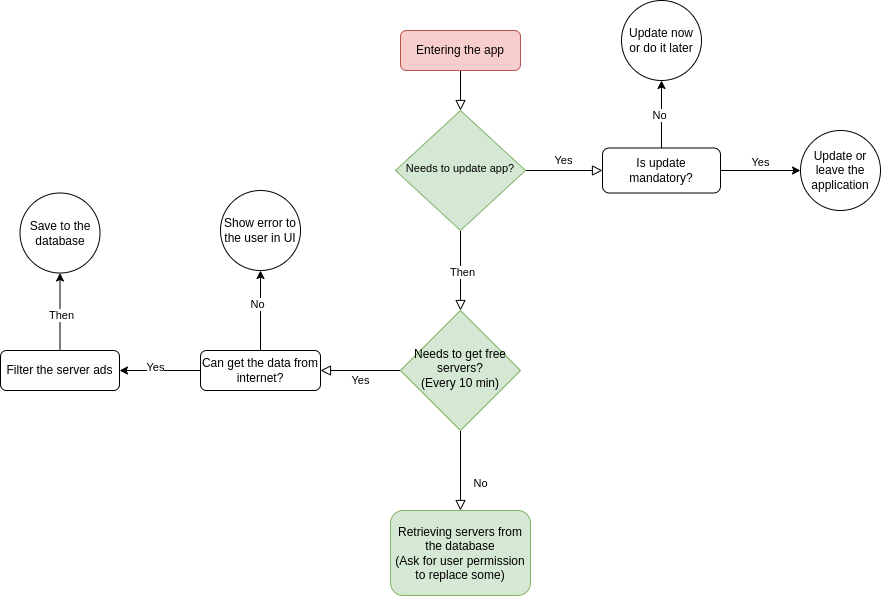

The diagram above was exported from draw.io. Its source (the exported page's mxGraphModel, read from the mxfile embedded in the PNG):
<mxGraphModel dx="1560" dy="380" grid="1" gridSize="10" guides="1" tooltips="1" connect="1" arrows="1" fold="1" page="1" pageScale="1" pageWidth="827" pageHeight="1169" math="0" shadow="0">
  <root>
    <mxCell id="WIyWlLk6GJQsqaUBKTNV-0" />
    <mxCell id="WIyWlLk6GJQsqaUBKTNV-1" parent="WIyWlLk6GJQsqaUBKTNV-0" />
    <mxCell id="WIyWlLk6GJQsqaUBKTNV-2" value="" style="rounded=0;html=1;jettySize=auto;orthogonalLoop=1;fontSize=11;endArrow=block;endFill=0;endSize=8;strokeWidth=1;shadow=0;labelBackgroundColor=none;edgeStyle=orthogonalEdgeStyle;" parent="WIyWlLk6GJQsqaUBKTNV-1" source="WIyWlLk6GJQsqaUBKTNV-3" target="WIyWlLk6GJQsqaUBKTNV-6" edge="1">
      <mxGeometry relative="1" as="geometry" />
    </mxCell>
    <mxCell id="WIyWlLk6GJQsqaUBKTNV-3" value="Entering the app" style="rounded=1;whiteSpace=wrap;html=1;fontSize=12;glass=0;strokeWidth=1;shadow=0;fillColor=#f8cecc;strokeColor=#b85450;" parent="WIyWlLk6GJQsqaUBKTNV-1" vertex="1">
      <mxGeometry x="160" y="80" width="120" height="40" as="geometry" />
    </mxCell>
    <mxCell id="WIyWlLk6GJQsqaUBKTNV-4" value="" style="rounded=0;html=1;jettySize=auto;orthogonalLoop=1;fontSize=11;endArrow=block;endFill=0;endSize=8;strokeWidth=1;shadow=0;labelBackgroundColor=none;edgeStyle=orthogonalEdgeStyle;" parent="WIyWlLk6GJQsqaUBKTNV-1" source="WIyWlLk6GJQsqaUBKTNV-6" target="WIyWlLk6GJQsqaUBKTNV-10" edge="1">
      <mxGeometry y="20" relative="1" as="geometry">
        <mxPoint as="offset" />
      </mxGeometry>
    </mxCell>
    <mxCell id="5FkWcyQuyC8ozuEyc9cX-11" value="Then" style="edgeLabel;html=1;align=center;verticalAlign=middle;resizable=0;points=[];" vertex="1" connectable="0" parent="WIyWlLk6GJQsqaUBKTNV-4">
      <mxGeometry x="0.05" y="2" relative="1" as="geometry">
        <mxPoint as="offset" />
      </mxGeometry>
    </mxCell>
    <mxCell id="WIyWlLk6GJQsqaUBKTNV-5" value="Yes" style="edgeStyle=orthogonalEdgeStyle;rounded=0;html=1;jettySize=auto;orthogonalLoop=1;fontSize=11;endArrow=block;endFill=0;endSize=8;strokeWidth=1;shadow=0;labelBackgroundColor=none;" parent="WIyWlLk6GJQsqaUBKTNV-1" source="WIyWlLk6GJQsqaUBKTNV-6" target="WIyWlLk6GJQsqaUBKTNV-7" edge="1">
      <mxGeometry y="10" relative="1" as="geometry">
        <mxPoint as="offset" />
      </mxGeometry>
    </mxCell>
    <mxCell id="WIyWlLk6GJQsqaUBKTNV-6" value="&lt;font style=&quot;font-size: 11px;&quot;&gt;Needs to update app?&lt;br&gt;&lt;/font&gt;" style="rhombus;whiteSpace=wrap;html=1;shadow=0;fontFamily=Helvetica;fontSize=12;align=center;strokeWidth=1;spacing=6;spacingTop=-4;fillColor=#d5e8d4;strokeColor=#82b366;" parent="WIyWlLk6GJQsqaUBKTNV-1" vertex="1">
      <mxGeometry x="155" y="160" width="130" height="120" as="geometry" />
    </mxCell>
    <mxCell id="5FkWcyQuyC8ozuEyc9cX-4" value="" style="edgeStyle=orthogonalEdgeStyle;rounded=0;orthogonalLoop=1;jettySize=auto;html=1;" edge="1" parent="WIyWlLk6GJQsqaUBKTNV-1" source="WIyWlLk6GJQsqaUBKTNV-7" target="5FkWcyQuyC8ozuEyc9cX-3">
      <mxGeometry relative="1" as="geometry" />
    </mxCell>
    <mxCell id="5FkWcyQuyC8ozuEyc9cX-6" value="Yes" style="edgeLabel;html=1;align=center;verticalAlign=middle;resizable=0;points=[];" vertex="1" connectable="0" parent="5FkWcyQuyC8ozuEyc9cX-4">
      <mxGeometry x="-0.0095" y="8" relative="1" as="geometry">
        <mxPoint as="offset" />
      </mxGeometry>
    </mxCell>
    <mxCell id="5FkWcyQuyC8ozuEyc9cX-9" value="" style="edgeStyle=orthogonalEdgeStyle;rounded=0;orthogonalLoop=1;jettySize=auto;html=1;" edge="1" parent="WIyWlLk6GJQsqaUBKTNV-1" source="WIyWlLk6GJQsqaUBKTNV-7" target="5FkWcyQuyC8ozuEyc9cX-8">
      <mxGeometry relative="1" as="geometry" />
    </mxCell>
    <mxCell id="5FkWcyQuyC8ozuEyc9cX-10" value="No" style="edgeLabel;html=1;align=center;verticalAlign=middle;resizable=0;points=[];" vertex="1" connectable="0" parent="5FkWcyQuyC8ozuEyc9cX-9">
      <mxGeometry x="-0.0462" y="2" relative="1" as="geometry">
        <mxPoint as="offset" />
      </mxGeometry>
    </mxCell>
    <mxCell id="WIyWlLk6GJQsqaUBKTNV-7" value="Is update mandatory?" style="rounded=1;whiteSpace=wrap;html=1;fontSize=12;glass=0;strokeWidth=1;shadow=0;" parent="WIyWlLk6GJQsqaUBKTNV-1" vertex="1">
      <mxGeometry x="362" y="197.5" width="118" height="45" as="geometry" />
    </mxCell>
    <mxCell id="WIyWlLk6GJQsqaUBKTNV-8" value="No" style="rounded=0;html=1;jettySize=auto;orthogonalLoop=1;fontSize=11;endArrow=block;endFill=0;endSize=8;strokeWidth=1;shadow=0;labelBackgroundColor=none;edgeStyle=orthogonalEdgeStyle;" parent="WIyWlLk6GJQsqaUBKTNV-1" source="WIyWlLk6GJQsqaUBKTNV-10" target="WIyWlLk6GJQsqaUBKTNV-11" edge="1">
      <mxGeometry x="0.3333" y="20" relative="1" as="geometry">
        <mxPoint as="offset" />
      </mxGeometry>
    </mxCell>
    <mxCell id="WIyWlLk6GJQsqaUBKTNV-9" value="Yes" style="edgeStyle=orthogonalEdgeStyle;rounded=0;html=1;jettySize=auto;orthogonalLoop=1;fontSize=11;endArrow=block;endFill=0;endSize=8;strokeWidth=1;shadow=0;labelBackgroundColor=none;" parent="WIyWlLk6GJQsqaUBKTNV-1" source="WIyWlLk6GJQsqaUBKTNV-10" target="WIyWlLk6GJQsqaUBKTNV-12" edge="1">
      <mxGeometry y="10" relative="1" as="geometry">
        <mxPoint as="offset" />
      </mxGeometry>
    </mxCell>
    <mxCell id="WIyWlLk6GJQsqaUBKTNV-10" value="Needs to get free servers?&lt;br&gt;(Every 10 min)" style="rhombus;whiteSpace=wrap;html=1;shadow=0;fontFamily=Helvetica;fontSize=12;align=center;strokeWidth=1;spacing=6;spacingTop=-4;fillColor=#d5e8d4;strokeColor=#82b366;" parent="WIyWlLk6GJQsqaUBKTNV-1" vertex="1">
      <mxGeometry x="160" y="360" width="120" height="120" as="geometry" />
    </mxCell>
    <mxCell id="WIyWlLk6GJQsqaUBKTNV-11" value="Retrieving servers from the database&lt;br&gt;(Ask for user permission to replace some)" style="rounded=1;whiteSpace=wrap;html=1;fontSize=12;glass=0;strokeWidth=1;shadow=0;fillColor=#d5e8d4;strokeColor=#82b366;" parent="WIyWlLk6GJQsqaUBKTNV-1" vertex="1">
      <mxGeometry x="150" y="560" width="140" height="85" as="geometry" />
    </mxCell>
    <mxCell id="5FkWcyQuyC8ozuEyc9cX-13" value="" style="edgeStyle=orthogonalEdgeStyle;rounded=0;orthogonalLoop=1;jettySize=auto;html=1;" edge="1" parent="WIyWlLk6GJQsqaUBKTNV-1" source="WIyWlLk6GJQsqaUBKTNV-12" target="5FkWcyQuyC8ozuEyc9cX-12">
      <mxGeometry relative="1" as="geometry" />
    </mxCell>
    <mxCell id="5FkWcyQuyC8ozuEyc9cX-14" value="No" style="edgeLabel;html=1;align=center;verticalAlign=middle;resizable=0;points=[];" vertex="1" connectable="0" parent="5FkWcyQuyC8ozuEyc9cX-13">
      <mxGeometry x="-0.0127" y="3" relative="1" as="geometry">
        <mxPoint y="-7" as="offset" />
      </mxGeometry>
    </mxCell>
    <mxCell id="5FkWcyQuyC8ozuEyc9cX-18" value="" style="edgeStyle=orthogonalEdgeStyle;rounded=0;orthogonalLoop=1;jettySize=auto;html=1;" edge="1" parent="WIyWlLk6GJQsqaUBKTNV-1" source="WIyWlLk6GJQsqaUBKTNV-12" target="5FkWcyQuyC8ozuEyc9cX-17">
      <mxGeometry relative="1" as="geometry" />
    </mxCell>
    <mxCell id="5FkWcyQuyC8ozuEyc9cX-22" value="Yes" style="edgeLabel;html=1;align=center;verticalAlign=middle;resizable=0;points=[];" vertex="1" connectable="0" parent="5FkWcyQuyC8ozuEyc9cX-18">
      <mxGeometry x="0.1056" y="-3" relative="1" as="geometry">
        <mxPoint as="offset" />
      </mxGeometry>
    </mxCell>
    <mxCell id="WIyWlLk6GJQsqaUBKTNV-12" value="Can get the data from internet?" style="rounded=1;whiteSpace=wrap;html=1;fontSize=12;glass=0;strokeWidth=1;shadow=0;" parent="WIyWlLk6GJQsqaUBKTNV-1" vertex="1">
      <mxGeometry x="-40" y="400" width="120" height="40" as="geometry" />
    </mxCell>
    <mxCell id="5FkWcyQuyC8ozuEyc9cX-3" value="Update or leave the application" style="ellipse;whiteSpace=wrap;html=1;rounded=1;glass=0;strokeWidth=1;shadow=0;" vertex="1" parent="WIyWlLk6GJQsqaUBKTNV-1">
      <mxGeometry x="560" y="180" width="80" height="80" as="geometry" />
    </mxCell>
    <mxCell id="5FkWcyQuyC8ozuEyc9cX-8" value="Update now or do it later" style="ellipse;whiteSpace=wrap;html=1;rounded=1;glass=0;strokeWidth=1;shadow=0;" vertex="1" parent="WIyWlLk6GJQsqaUBKTNV-1">
      <mxGeometry x="381" y="50" width="80" height="80" as="geometry" />
    </mxCell>
    <mxCell id="5FkWcyQuyC8ozuEyc9cX-12" value="Show error to the user in UI" style="ellipse;whiteSpace=wrap;html=1;rounded=1;glass=0;strokeWidth=1;shadow=0;" vertex="1" parent="WIyWlLk6GJQsqaUBKTNV-1">
      <mxGeometry x="-20" y="240" width="80" height="80" as="geometry" />
    </mxCell>
    <mxCell id="5FkWcyQuyC8ozuEyc9cX-27" style="edgeStyle=orthogonalEdgeStyle;rounded=0;orthogonalLoop=1;jettySize=auto;html=1;entryX=0.5;entryY=1;entryDx=0;entryDy=0;" edge="1" parent="WIyWlLk6GJQsqaUBKTNV-1" source="5FkWcyQuyC8ozuEyc9cX-17" target="5FkWcyQuyC8ozuEyc9cX-19">
      <mxGeometry relative="1" as="geometry" />
    </mxCell>
    <mxCell id="5FkWcyQuyC8ozuEyc9cX-28" value="Then" style="edgeLabel;html=1;align=center;verticalAlign=middle;resizable=0;points=[];" vertex="1" connectable="0" parent="5FkWcyQuyC8ozuEyc9cX-27">
      <mxGeometry x="-0.0968" relative="1" as="geometry">
        <mxPoint x="1" as="offset" />
      </mxGeometry>
    </mxCell>
    <mxCell id="5FkWcyQuyC8ozuEyc9cX-17" value="&lt;span style=&quot;color: rgb(0, 0, 0); font-family: Helvetica; font-size: 12px; font-style: normal; font-variant-ligatures: normal; font-variant-caps: normal; font-weight: 400; letter-spacing: normal; orphans: 2; text-align: center; text-indent: 0px; text-transform: none; widows: 2; word-spacing: 0px; -webkit-text-stroke-width: 0px; background-color: rgb(251, 251, 251); text-decoration-thickness: initial; text-decoration-style: initial; text-decoration-color: initial; float: none; display: inline !important;&quot;&gt;Filter the server ads&lt;/span&gt;" style="rounded=1;whiteSpace=wrap;html=1;glass=0;strokeWidth=1;shadow=0;" vertex="1" parent="WIyWlLk6GJQsqaUBKTNV-1">
      <mxGeometry x="-240" y="400" width="119" height="40" as="geometry" />
    </mxCell>
    <mxCell id="5FkWcyQuyC8ozuEyc9cX-19" value="Save to the database" style="ellipse;whiteSpace=wrap;html=1;rounded=1;glass=0;strokeWidth=1;shadow=0;" vertex="1" parent="WIyWlLk6GJQsqaUBKTNV-1">
      <mxGeometry x="-220.5" y="242.5" width="80" height="80" as="geometry" />
    </mxCell>
  </root>
</mxGraphModel>